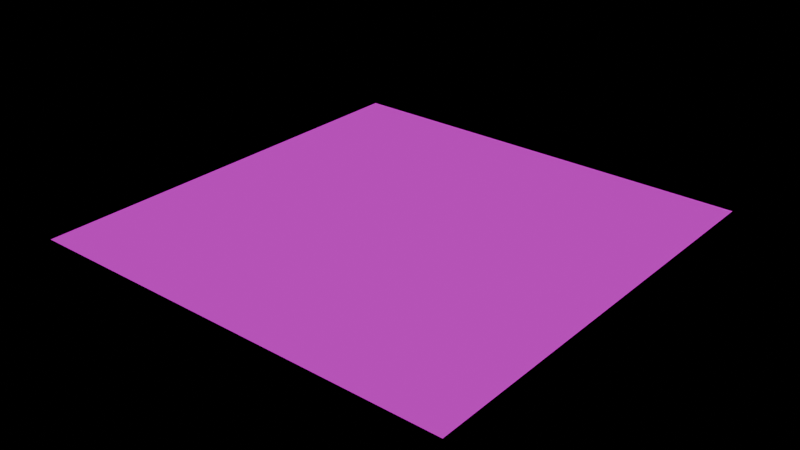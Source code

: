 # Source: Pasto.blend  (saved by Blender 5.0.119; exported with 4.5.12 LTS)
import bpy
from mathutils import Matrix  # noqa: F401  (used for matrix-valued properties, if any)

bpy.ops.wm.read_factory_settings(use_empty=True)
scene = bpy.context.scene
scene.name = 'Scene'

# ---- collections
col_collection = bpy.data.collections.new('Collection'); scene.collection.children.link(col_collection)

# ---- images (referenced by path relative to the original .blend; pixels are not part of the script)
import os
ASSET_DIR = os.environ.get("B2B_ASSET_DIR", "")  # directory of the original .blend (textures are referenced by path, not embedded)
HERE = os.path.dirname(os.path.abspath(__file__))  # packed textures are extracted next to this script under _unpacked/

def load_image(name, relpath, width, height, colorspace="sRGB"):
    """Load a texture the original file referenced (path relative to the .blend, or extracted next to this script)."""
    p = next((c for c in (os.path.join(HERE, relpath), os.path.join(ASSET_DIR, relpath)) if relpath and os.path.exists(c)), "")
    if p:
        img = bpy.data.images.load(p, check_existing=True)
        img.name = name
    else:  # same state as the original file: an image datablock whose file is absent (Cycles renders it pink)
        img = bpy.data.images.new(name, width, height)
        img.source = "FILE"
        img.filepath = "//" + (relpath or name)
    img.colorspace_settings.name = colorspace
    return img
img_pasto_jpg = load_image('pasto.jpg', 'pasto.jpg', 1024, 1024, 'sRGB')

# ---- materials (node trees are filled in below, after node groups)
mat_pasto_verde = bpy.data.materials.new('Pasto_Verde')

# ---- material node trees
mat_pasto_verde.use_nodes = True; mat_pasto_verde.node_tree.nodes.clear()
_N = mat_pasto_verde.node_tree.nodes; _L = mat_pasto_verde.node_tree.links
n0 = _N.new('ShaderNodeOutputMaterial'); n0.name = 'Material'; n0.location = (300, 0)
n1 = _N.new('ShaderNodeBsdfPrincipled'); n1.name = 'BSDF Principista'; n1.location = (0, 0)
n1.inputs[2].default_value = 1.0
n1.inputs[13].default_value = 0.0
n2 = _N.new('ShaderNodeTexImage'); n2.name = 'Imagen'; n2.location = (-290, -20)
n2.image = img_pasto_jpg
_L.new(n1.outputs[0], n0.inputs[0])
_L.new(n2.outputs[0], n1.inputs[0])
n0.is_active_output = True

# ---- world
world_world = bpy.data.worlds.new('World'); scene.world = world_world
world_world.use_nodes = True; world_world.node_tree.nodes.clear()
_N = world_world.node_tree.nodes; _L = world_world.node_tree.links
n0 = _N.new('ShaderNodeOutputWorld'); n0.name = 'World Output'; n0.location = (200, 100)
n0.is_active_output = True
world_world.color = (0.05088, 0.05088, 0.05088)
world_world.sun_shadow_jitter_overblur = 0.0

# ---- meshes
me_plano = bpy.data.meshes.new('Plano')
me_plano.from_pydata([(-10.0, -10.0, 0.0), (10.0, -10.0, 0.0), (-10.0, 10.0, 0.0), (10.0, 10.0, 0.0)], [], [(0, 1, 3, 2)])
_uv = me_plano.uv_layers.new(name='MapaUV')
_uv.uv.foreach_set('vector', [0.0, 0.0, 1.0, 0.0, 1.0, 1.0, 0.0, 1.0])
me_plano.materials.append(mat_pasto_verde)
me_plano.update()

# ---- objects
ob_plano_001 = bpy.data.objects.new('Plano.001', me_plano)

# ---- transforms, parenting, visibility, modifiers, constraints
ob_plano_001.location = (0.0, 0.0, 0.0)

# ---- collection membership
col_collection.objects.link(ob_plano_001)

# ---- scene / render settings (as saved in the file)
scene.frame_start = 1; scene.frame_end = 250; scene.frame_set(1)
scene.render.engine = 'BLENDER_EEVEE_NEXT'
scene.render.bake_bias = 0.0
scene.render.bake_samples = 0
scene.cycles.sampling_pattern = 'TABULATED_SOBOL'
scene.eevee.use_volume_custom_range = False
bpy.context.view_layer.update()

# ---- added for rendering (the .blend has no active camera and no usable light): camera, sun
cam_auto = bpy.data.cameras.new('AutoCamera')
cam_auto.lens = 50.0
cam_auto.sensor_width = 36.0
cam_auto.clip_end = 1000.0
ob_auto_camera = bpy.data.objects.new('AutoCamera', cam_auto)
scene.collection.objects.link(ob_auto_camera)
ob_auto_camera.location = (26.1693, -31.4032, 20.9354)
ob_auto_camera.rotation_euler = (1.09748, -7.21219e-08, 0.694738)
scene.camera = ob_auto_camera
light_auto_sun = bpy.data.lights.new('AutoSun', 'SUN')
light_auto_sun.energy = 3.0
light_auto_sun.angle = 0.0523599
ob_auto_sun = bpy.data.objects.new('AutoSun', light_auto_sun)
scene.collection.objects.link(ob_auto_sun)
ob_auto_sun.rotation_euler = (0.872665, 0.174533, 0.523599)
bpy.context.view_layer.update()
